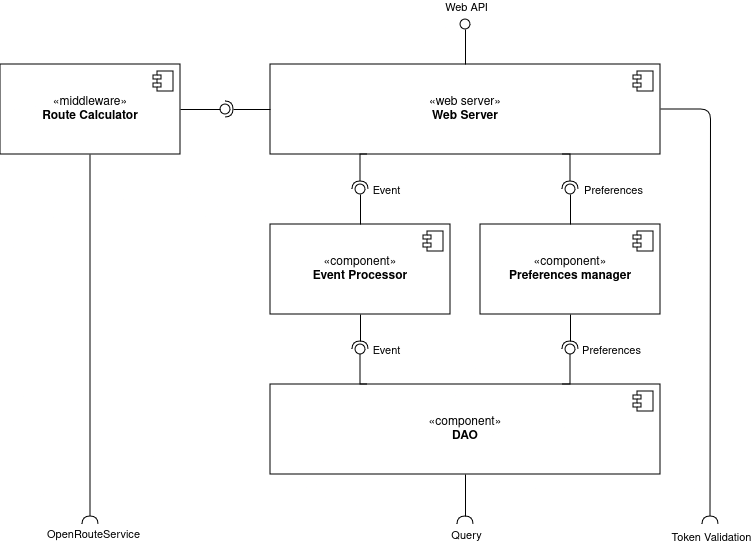

The diagram above was exported from draw.io. Its source (the exported page's mxGraphModel, read from the mxfile embedded in the PNG):
<mxGraphModel dx="954" dy="670" grid="1" gridSize="10" guides="1" tooltips="1" connect="1" arrows="1" fold="1" page="1" pageScale="1" pageWidth="827" pageHeight="1169" math="0" shadow="0">
  <root>
    <mxCell id="0" />
    <mxCell id="1" parent="0" />
    <mxCell id="IhQXUGaVcUEd-xUzxeHI-1" style="edgeStyle=orthogonalEdgeStyle;rounded=1;orthogonalLoop=1;jettySize=auto;html=1;exitX=1;exitY=0.5;exitDx=0;exitDy=0;endArrow=halfCircle;endFill=0;curved=0;" parent="1" source="IhQXUGaVcUEd-xUzxeHI-3" edge="1">
      <mxGeometry relative="1" as="geometry">
        <mxPoint x="770" y="700" as="targetPoint" />
      </mxGeometry>
    </mxCell>
    <mxCell id="IhQXUGaVcUEd-xUzxeHI-2" value="Token Validation" style="edgeLabel;html=1;align=center;verticalAlign=middle;resizable=0;points=[];" parent="IhQXUGaVcUEd-xUzxeHI-1" vertex="1" connectable="0">
      <mxGeometry x="0.7428" y="4" relative="1" as="geometry">
        <mxPoint x="-4" y="72" as="offset" />
      </mxGeometry>
    </mxCell>
    <mxCell id="IhQXUGaVcUEd-xUzxeHI-3" value="«web server»&lt;br&gt;&lt;b&gt;Web Server&lt;/b&gt;" style="html=1;dropTarget=0;whiteSpace=wrap;" parent="1" vertex="1">
      <mxGeometry x="330" y="240" width="390" height="90" as="geometry" />
    </mxCell>
    <mxCell id="IhQXUGaVcUEd-xUzxeHI-4" value="" style="shape=module;jettyWidth=8;jettyHeight=4;" parent="IhQXUGaVcUEd-xUzxeHI-3" vertex="1">
      <mxGeometry x="1" width="20" height="20" relative="1" as="geometry">
        <mxPoint x="-27" y="7" as="offset" />
      </mxGeometry>
    </mxCell>
    <mxCell id="IhQXUGaVcUEd-xUzxeHI-5" value="«component»&lt;br&gt;&lt;b&gt;Event Processor&lt;/b&gt;" style="html=1;dropTarget=0;whiteSpace=wrap;" parent="1" vertex="1">
      <mxGeometry x="330" y="400" width="180" height="90" as="geometry" />
    </mxCell>
    <mxCell id="IhQXUGaVcUEd-xUzxeHI-6" value="" style="shape=module;jettyWidth=8;jettyHeight=4;" parent="IhQXUGaVcUEd-xUzxeHI-5" vertex="1">
      <mxGeometry x="1" width="20" height="20" relative="1" as="geometry">
        <mxPoint x="-27" y="7" as="offset" />
      </mxGeometry>
    </mxCell>
    <mxCell id="IhQXUGaVcUEd-xUzxeHI-7" value="" style="rounded=0;orthogonalLoop=1;jettySize=auto;html=1;endArrow=oval;endFill=0;sketch=0;sourcePerimeterSpacing=0;targetPerimeterSpacing=0;endSize=10;exitX=0.5;exitY=0;exitDx=0;exitDy=0;" parent="1" source="IhQXUGaVcUEd-xUzxeHI-3" edge="1">
      <mxGeometry relative="1" as="geometry">
        <mxPoint x="400" y="285" as="sourcePoint" />
        <mxPoint x="525" y="200" as="targetPoint" />
      </mxGeometry>
    </mxCell>
    <mxCell id="IhQXUGaVcUEd-xUzxeHI-8" value="Web API" style="edgeLabel;html=1;align=center;verticalAlign=middle;resizable=0;points=[];" parent="IhQXUGaVcUEd-xUzxeHI-7" vertex="1" connectable="0">
      <mxGeometry x="-0.1111" relative="1" as="geometry">
        <mxPoint y="-40" as="offset" />
      </mxGeometry>
    </mxCell>
    <mxCell id="IhQXUGaVcUEd-xUzxeHI-9" value="" style="rounded=0;orthogonalLoop=1;jettySize=auto;html=1;endArrow=halfCircle;endFill=0;endSize=6;strokeWidth=1;sketch=0;exitX=0.25;exitY=1;exitDx=0;exitDy=0;edgeStyle=orthogonalEdgeStyle;curved=0;" parent="1" source="IhQXUGaVcUEd-xUzxeHI-3" target="IhQXUGaVcUEd-xUzxeHI-12" edge="1">
      <mxGeometry relative="1" as="geometry">
        <mxPoint x="440" y="285" as="sourcePoint" />
      </mxGeometry>
    </mxCell>
    <mxCell id="IhQXUGaVcUEd-xUzxeHI-10" value="" style="rounded=0;orthogonalLoop=1;jettySize=auto;html=1;endArrow=oval;endFill=0;sketch=0;sourcePerimeterSpacing=0;targetPerimeterSpacing=0;endSize=10;exitX=0.5;exitY=0;exitDx=0;exitDy=0;" parent="1" source="IhQXUGaVcUEd-xUzxeHI-5" target="IhQXUGaVcUEd-xUzxeHI-12" edge="1">
      <mxGeometry relative="1" as="geometry">
        <mxPoint x="400" y="285" as="sourcePoint" />
      </mxGeometry>
    </mxCell>
    <mxCell id="IhQXUGaVcUEd-xUzxeHI-11" value="Event" style="edgeLabel;html=1;align=center;verticalAlign=middle;resizable=0;points=[];" parent="IhQXUGaVcUEd-xUzxeHI-10" vertex="1" connectable="0">
      <mxGeometry x="-0.1429" y="-1" relative="1" as="geometry">
        <mxPoint x="24" y="-20" as="offset" />
      </mxGeometry>
    </mxCell>
    <mxCell id="IhQXUGaVcUEd-xUzxeHI-12" value="" style="ellipse;whiteSpace=wrap;html=1;align=center;aspect=fixed;fillColor=none;strokeColor=none;resizable=0;perimeter=centerPerimeter;rotatable=0;allowArrows=0;points=[];outlineConnect=1;" parent="1" vertex="1">
      <mxGeometry x="415" y="360" width="10" height="10" as="geometry" />
    </mxCell>
    <mxCell id="IhQXUGaVcUEd-xUzxeHI-15" value="«component»&lt;br&gt;&lt;b&gt;DAO&lt;/b&gt;" style="html=1;dropTarget=0;whiteSpace=wrap;" parent="1" vertex="1">
      <mxGeometry x="330" y="560" width="390" height="90" as="geometry" />
    </mxCell>
    <mxCell id="IhQXUGaVcUEd-xUzxeHI-16" value="" style="shape=module;jettyWidth=8;jettyHeight=4;" parent="IhQXUGaVcUEd-xUzxeHI-15" vertex="1">
      <mxGeometry x="1" width="20" height="20" relative="1" as="geometry">
        <mxPoint x="-27" y="7" as="offset" />
      </mxGeometry>
    </mxCell>
    <mxCell id="IhQXUGaVcUEd-xUzxeHI-17" value="" style="rounded=0;orthogonalLoop=1;jettySize=auto;html=1;endArrow=halfCircle;endFill=0;endSize=6;strokeWidth=1;sketch=0;exitX=0.5;exitY=1;exitDx=0;exitDy=0;" parent="1" source="IhQXUGaVcUEd-xUzxeHI-5" target="IhQXUGaVcUEd-xUzxeHI-20" edge="1">
      <mxGeometry relative="1" as="geometry">
        <mxPoint x="460" y="370" as="sourcePoint" />
      </mxGeometry>
    </mxCell>
    <mxCell id="IhQXUGaVcUEd-xUzxeHI-18" value="" style="rounded=0;orthogonalLoop=1;jettySize=auto;html=1;endArrow=oval;endFill=0;sketch=0;sourcePerimeterSpacing=0;targetPerimeterSpacing=0;endSize=10;exitX=0.25;exitY=0;exitDx=0;exitDy=0;edgeStyle=orthogonalEdgeStyle;" parent="1" source="IhQXUGaVcUEd-xUzxeHI-15" target="IhQXUGaVcUEd-xUzxeHI-20" edge="1">
      <mxGeometry relative="1" as="geometry">
        <mxPoint x="460" y="440" as="sourcePoint" />
      </mxGeometry>
    </mxCell>
    <mxCell id="IhQXUGaVcUEd-xUzxeHI-19" value="Event" style="edgeLabel;html=1;align=center;verticalAlign=middle;resizable=0;points=[];" parent="IhQXUGaVcUEd-xUzxeHI-18" vertex="1" connectable="0">
      <mxGeometry x="-0.1429" y="-1" relative="1" as="geometry">
        <mxPoint x="24" y="-24" as="offset" />
      </mxGeometry>
    </mxCell>
    <mxCell id="IhQXUGaVcUEd-xUzxeHI-20" value="" style="ellipse;whiteSpace=wrap;html=1;align=center;aspect=fixed;fillColor=none;strokeColor=none;resizable=0;perimeter=centerPerimeter;rotatable=0;allowArrows=0;points=[];outlineConnect=1;" parent="1" vertex="1">
      <mxGeometry x="415" y="520" width="10" height="10" as="geometry" />
    </mxCell>
    <mxCell id="IhQXUGaVcUEd-xUzxeHI-21" value="" style="rounded=0;orthogonalLoop=1;jettySize=auto;html=1;endArrow=halfCircle;endFill=0;endSize=6;strokeWidth=1;sketch=0;exitX=0.5;exitY=1;exitDx=0;exitDy=0;" parent="1" source="IhQXUGaVcUEd-xUzxeHI-15" target="IhQXUGaVcUEd-xUzxeHI-23" edge="1">
      <mxGeometry relative="1" as="geometry">
        <mxPoint x="440" y="525" as="sourcePoint" />
      </mxGeometry>
    </mxCell>
    <mxCell id="IhQXUGaVcUEd-xUzxeHI-22" value="Query" style="edgeLabel;html=1;align=center;verticalAlign=middle;resizable=0;points=[];" parent="IhQXUGaVcUEd-xUzxeHI-21" vertex="1" connectable="0">
      <mxGeometry y="-1" relative="1" as="geometry">
        <mxPoint x="1" y="35" as="offset" />
      </mxGeometry>
    </mxCell>
    <mxCell id="IhQXUGaVcUEd-xUzxeHI-23" value="" style="ellipse;whiteSpace=wrap;html=1;align=center;aspect=fixed;fillColor=none;strokeColor=none;resizable=0;perimeter=centerPerimeter;rotatable=0;allowArrows=0;points=[];outlineConnect=1;" parent="1" vertex="1">
      <mxGeometry x="520" y="695" width="10" height="10" as="geometry" />
    </mxCell>
    <mxCell id="IhQXUGaVcUEd-xUzxeHI-24" value="«component»&lt;br&gt;&lt;b&gt;Preferences manager&lt;/b&gt;" style="html=1;dropTarget=0;whiteSpace=wrap;" parent="1" vertex="1">
      <mxGeometry x="540" y="400" width="180" height="90" as="geometry" />
    </mxCell>
    <mxCell id="IhQXUGaVcUEd-xUzxeHI-25" value="" style="shape=module;jettyWidth=8;jettyHeight=4;" parent="IhQXUGaVcUEd-xUzxeHI-24" vertex="1">
      <mxGeometry x="1" width="20" height="20" relative="1" as="geometry">
        <mxPoint x="-27" y="7" as="offset" />
      </mxGeometry>
    </mxCell>
    <mxCell id="IhQXUGaVcUEd-xUzxeHI-26" value="" style="rounded=0;orthogonalLoop=1;jettySize=auto;html=1;endArrow=halfCircle;endFill=0;endSize=6;strokeWidth=1;sketch=0;exitX=0.75;exitY=1;exitDx=0;exitDy=0;edgeStyle=orthogonalEdgeStyle;" parent="1" source="IhQXUGaVcUEd-xUzxeHI-3" target="IhQXUGaVcUEd-xUzxeHI-28" edge="1">
      <mxGeometry relative="1" as="geometry">
        <mxPoint x="680" y="360" as="sourcePoint" />
      </mxGeometry>
    </mxCell>
    <mxCell id="IhQXUGaVcUEd-xUzxeHI-27" value="" style="rounded=0;orthogonalLoop=1;jettySize=auto;html=1;endArrow=oval;endFill=0;sketch=0;sourcePerimeterSpacing=0;targetPerimeterSpacing=0;endSize=10;exitX=0.5;exitY=0;exitDx=0;exitDy=0;" parent="1" source="IhQXUGaVcUEd-xUzxeHI-24" target="IhQXUGaVcUEd-xUzxeHI-28" edge="1">
      <mxGeometry relative="1" as="geometry">
        <mxPoint x="400" y="435" as="sourcePoint" />
      </mxGeometry>
    </mxCell>
    <mxCell id="IhQXUGaVcUEd-xUzxeHI-29" value="Preferences" style="edgeLabel;html=1;align=center;verticalAlign=middle;resizable=0;points=[];" parent="IhQXUGaVcUEd-xUzxeHI-27" vertex="1" connectable="0">
      <mxGeometry x="-0.3143" y="2" relative="1" as="geometry">
        <mxPoint x="44" y="-23" as="offset" />
      </mxGeometry>
    </mxCell>
    <mxCell id="IhQXUGaVcUEd-xUzxeHI-28" value="" style="ellipse;whiteSpace=wrap;html=1;align=center;aspect=fixed;fillColor=none;strokeColor=none;resizable=0;perimeter=centerPerimeter;rotatable=0;allowArrows=0;points=[];outlineConnect=1;" parent="1" vertex="1">
      <mxGeometry x="625" y="360" width="10" height="10" as="geometry" />
    </mxCell>
    <mxCell id="IhQXUGaVcUEd-xUzxeHI-31" value="" style="rounded=0;orthogonalLoop=1;jettySize=auto;html=1;endArrow=halfCircle;endFill=0;endSize=6;strokeWidth=1;sketch=0;exitX=0.5;exitY=1;exitDx=0;exitDy=0;" parent="1" source="IhQXUGaVcUEd-xUzxeHI-24" target="IhQXUGaVcUEd-xUzxeHI-33" edge="1">
      <mxGeometry relative="1" as="geometry">
        <mxPoint x="560" y="510" as="sourcePoint" />
      </mxGeometry>
    </mxCell>
    <mxCell id="IhQXUGaVcUEd-xUzxeHI-32" value="" style="rounded=0;orthogonalLoop=1;jettySize=auto;html=1;endArrow=oval;endFill=0;sketch=0;sourcePerimeterSpacing=0;targetPerimeterSpacing=0;endSize=10;exitX=0.75;exitY=0;exitDx=0;exitDy=0;edgeStyle=orthogonalEdgeStyle;" parent="1" source="IhQXUGaVcUEd-xUzxeHI-15" target="IhQXUGaVcUEd-xUzxeHI-33" edge="1">
      <mxGeometry relative="1" as="geometry">
        <mxPoint x="400" y="435" as="sourcePoint" />
      </mxGeometry>
    </mxCell>
    <mxCell id="iWgYiybbot4-O7icWZ6_-1" value="Preferences" style="edgeLabel;html=1;align=center;verticalAlign=middle;resizable=0;points=[];" parent="IhQXUGaVcUEd-xUzxeHI-32" vertex="1" connectable="0">
      <mxGeometry x="0.0588" relative="1" as="geometry">
        <mxPoint x="40" y="-20" as="offset" />
      </mxGeometry>
    </mxCell>
    <mxCell id="IhQXUGaVcUEd-xUzxeHI-33" value="" style="ellipse;whiteSpace=wrap;html=1;align=center;aspect=fixed;fillColor=none;strokeColor=none;resizable=0;perimeter=centerPerimeter;rotatable=0;allowArrows=0;points=[];outlineConnect=1;" parent="1" vertex="1">
      <mxGeometry x="625" y="520" width="10" height="10" as="geometry" />
    </mxCell>
    <mxCell id="pG5A4CYjoEWMjiyxXeFm-4" style="edgeStyle=orthogonalEdgeStyle;rounded=0;orthogonalLoop=1;jettySize=auto;html=1;exitX=0.5;exitY=1;exitDx=0;exitDy=0;endArrow=halfCircle;endFill=0;" parent="1" source="QrpANwKuuSv-hTRi1zb1-1" edge="1">
      <mxGeometry relative="1" as="geometry">
        <mxPoint x="150" y="700" as="targetPoint" />
      </mxGeometry>
    </mxCell>
    <mxCell id="pG5A4CYjoEWMjiyxXeFm-5" value="OpenRouteService" style="edgeLabel;html=1;align=center;verticalAlign=middle;resizable=0;points=[];" parent="pG5A4CYjoEWMjiyxXeFm-4" vertex="1" connectable="0">
      <mxGeometry x="0.0175" y="2" relative="1" as="geometry">
        <mxPoint y="192" as="offset" />
      </mxGeometry>
    </mxCell>
    <mxCell id="QrpANwKuuSv-hTRi1zb1-1" value="«middleware»&lt;br&gt;&lt;b&gt;Route Calculator&lt;/b&gt;" style="html=1;dropTarget=0;whiteSpace=wrap;" parent="1" vertex="1">
      <mxGeometry x="60" y="240" width="180" height="90" as="geometry" />
    </mxCell>
    <mxCell id="QrpANwKuuSv-hTRi1zb1-2" value="" style="shape=module;jettyWidth=8;jettyHeight=4;" parent="QrpANwKuuSv-hTRi1zb1-1" vertex="1">
      <mxGeometry x="1" width="20" height="20" relative="1" as="geometry">
        <mxPoint x="-27" y="7" as="offset" />
      </mxGeometry>
    </mxCell>
    <mxCell id="pG5A4CYjoEWMjiyxXeFm-1" value="" style="rounded=0;orthogonalLoop=1;jettySize=auto;html=1;endArrow=halfCircle;endFill=0;endSize=6;strokeWidth=1;sketch=0;exitX=0;exitY=0.5;exitDx=0;exitDy=0;" parent="1" source="IhQXUGaVcUEd-xUzxeHI-3" target="pG5A4CYjoEWMjiyxXeFm-3" edge="1">
      <mxGeometry relative="1" as="geometry">
        <mxPoint x="310" y="465" as="sourcePoint" />
      </mxGeometry>
    </mxCell>
    <mxCell id="pG5A4CYjoEWMjiyxXeFm-2" value="" style="rounded=0;orthogonalLoop=1;jettySize=auto;html=1;endArrow=oval;endFill=0;sketch=0;sourcePerimeterSpacing=0;targetPerimeterSpacing=0;endSize=10;exitX=1;exitY=0.5;exitDx=0;exitDy=0;" parent="1" source="QrpANwKuuSv-hTRi1zb1-1" target="pG5A4CYjoEWMjiyxXeFm-3" edge="1">
      <mxGeometry relative="1" as="geometry">
        <mxPoint x="270" y="465" as="sourcePoint" />
      </mxGeometry>
    </mxCell>
    <mxCell id="pG5A4CYjoEWMjiyxXeFm-3" value="" style="ellipse;whiteSpace=wrap;html=1;align=center;aspect=fixed;fillColor=none;strokeColor=none;resizable=0;perimeter=centerPerimeter;rotatable=0;allowArrows=0;points=[];outlineConnect=1;" parent="1" vertex="1">
      <mxGeometry x="280" y="280" width="10" height="10" as="geometry" />
    </mxCell>
  </root>
</mxGraphModel>